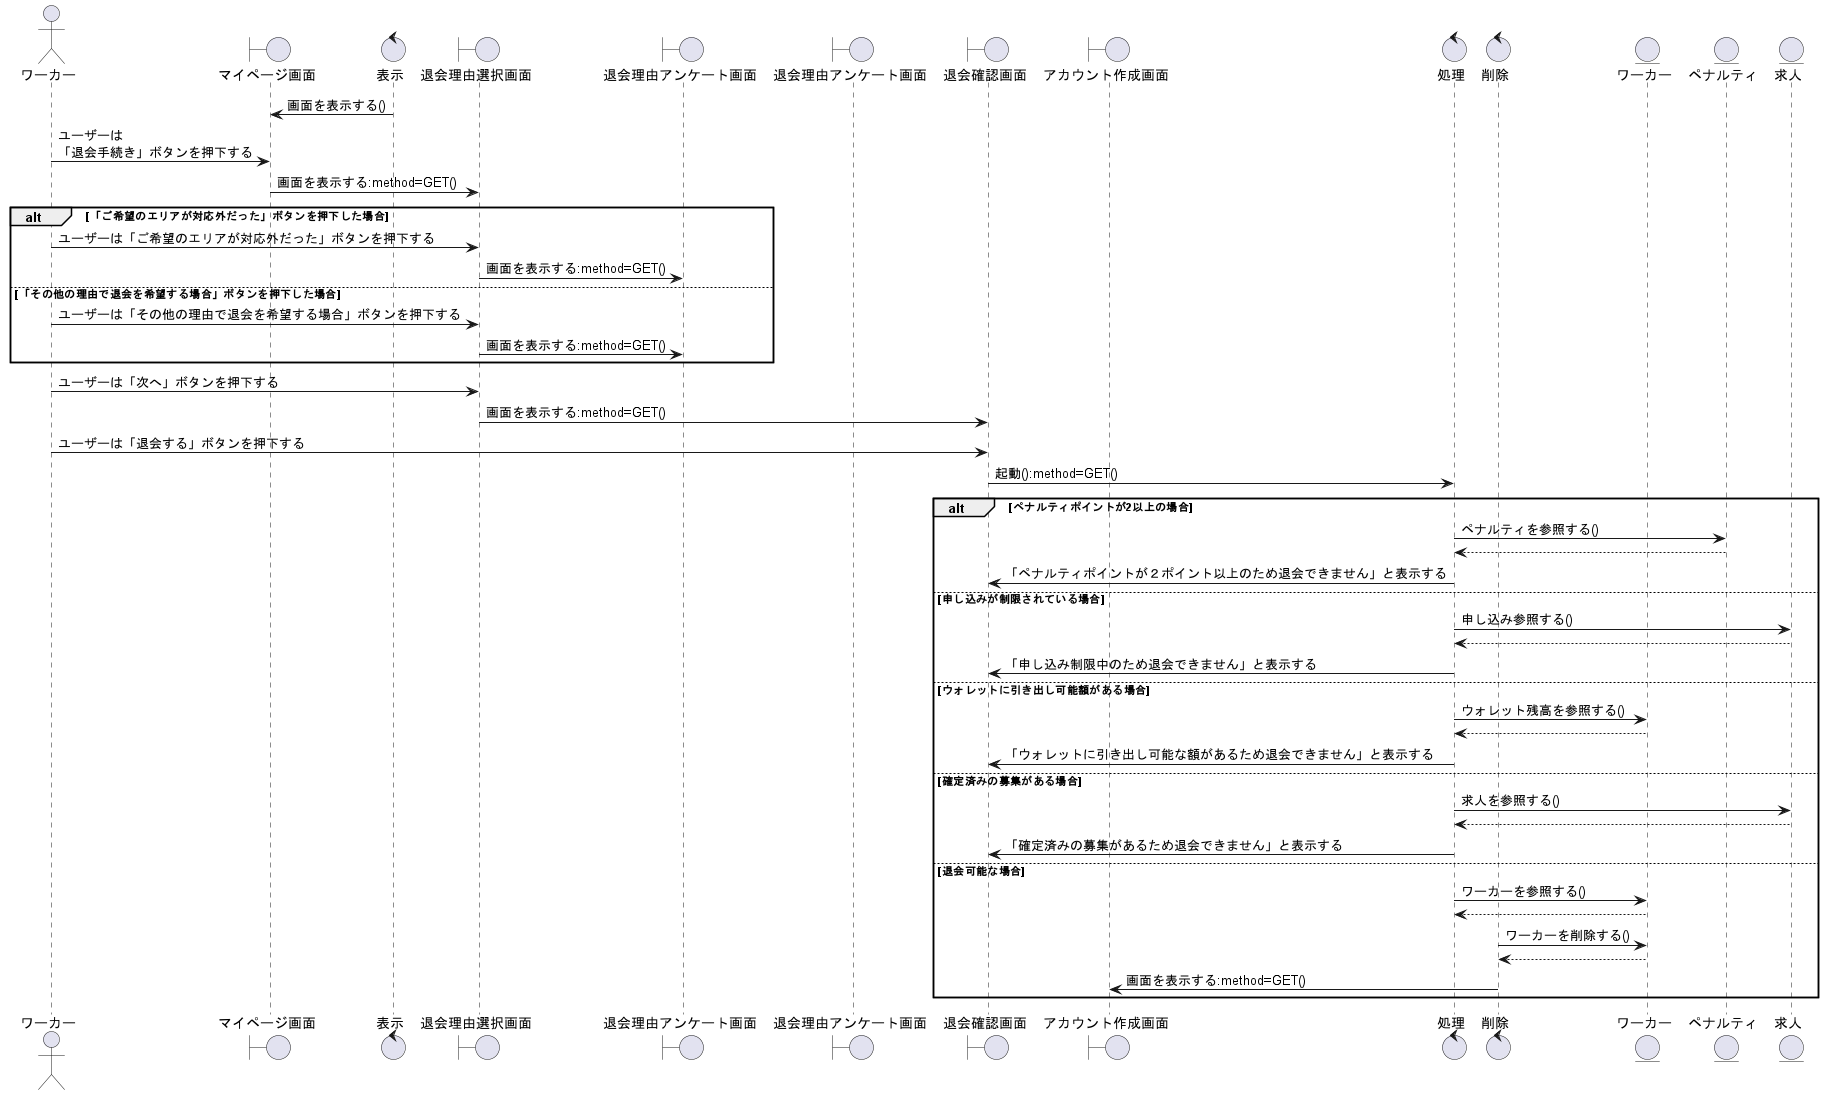

The diagram above was rendered by PlantUML. Its source (embedded in the PNG):
@startuml 退会手続きをする

actor ワーカー as wo1

boundary マイページ画面 as bo1
control 表示 as co1
boundary 退会理由選択画面 as bo2
boundary 退会理由アンケート画面 as bo3
boundary 退会理由アンケート画面 as bo4
boundary 退会確認画面 as bo5
boundary アカウント作成画面 as bo6

control 処理 as co2
control 削除 as co3

entity ワーカー as en1
entity ペナルティ as en2
entity 求人 as en3

co1 -> bo1:画面を表示する()
wo1 -> bo1:ユーザーは\n「退会手続き」ボタンを押下する
bo1 -> bo2:画面を表示する:method=GET()

alt 「ご希望のエリアが対応外だった」ボタンを押下した場合
    wo1 -> bo2:ユーザーは「ご希望のエリアが対応外だった」ボタンを押下する
    bo2 -> bo3:画面を表示する:method=GET()

else 「その他の理由で退会を希望する場合」ボタンを押下した場合
    wo1 -> bo2:ユーザーは「その他の理由で退会を希望する場合」ボタンを押下する
    bo2 -> bo3:画面を表示する:method=GET()

end

wo1 -> bo2:ユーザーは「次へ」ボタンを押下する
bo2 -> bo5:画面を表示する:method=GET()
wo1 -> bo5:ユーザーは「退会する」ボタンを押下する
bo5 -> co2:起動():method=GET()


alt ペナルティポイントが2以上の場合
    co2 -> en2:ペナルティを参照する()
    co2 <-- en2
    co2 -> bo5:「ペナルティポイントが２ポイント以上のため退会できません」と表示する

else 申し込みが制限されている場合
    co2 -> en3:申し込み参照する()
    co2 <-- en3
    co2 -> bo5:「申し込み制限中のため退会できません」と表示する

else ウォレットに引き出し可能額がある場合
    co2 -> en1:ウォレット残高を参照する()
    co2 <-- en1
    co2 -> bo5:「ウォレットに引き出し可能な額があるため退会できません」と表示する

else 確定済みの募集がある場合
    co2 -> en3:求人を参照する()
    co2 <-- en3
    co2 -> bo5:「確定済みの募集があるため退会できません」と表示する

else 退会可能な場合
    co2 -> en1:ワーカーを参照する()
    en1 --> co2
    co3 -> en1:ワーカーを削除する()
    co3 <-- en1
    co3 -> bo6:画面を表示する:method=GET()

end

@enduml